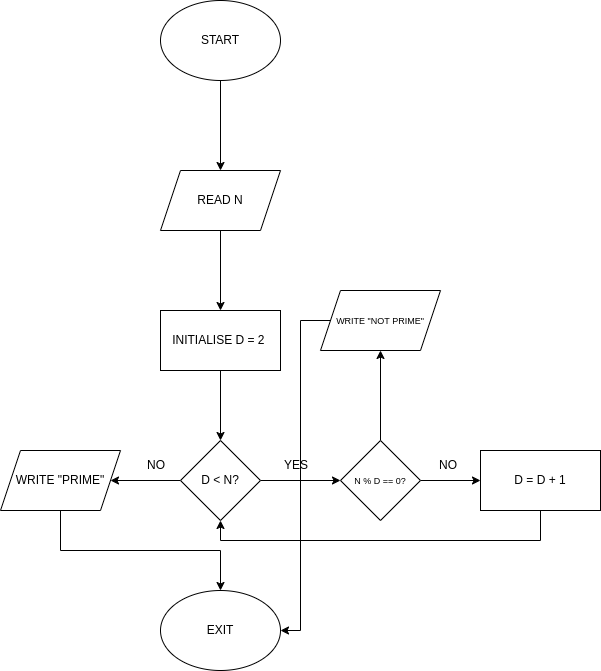

The diagram above was exported from draw.io. Its source (the exported page's mxGraphModel, read from the mxfile embedded in the PNG):
<mxGraphModel dx="1434" dy="762" grid="1" gridSize="10" guides="1" tooltips="1" connect="1" arrows="1" fold="1" page="1" pageScale="1" pageWidth="827" pageHeight="1169" math="0" shadow="0">
  <root>
    <mxCell id="0" />
    <mxCell id="1" parent="0" />
    <mxCell id="O2WYZYon6n423E6MbFuN-3" value="" style="edgeStyle=orthogonalEdgeStyle;rounded=0;orthogonalLoop=1;jettySize=auto;html=1;" edge="1" parent="1" source="O2WYZYon6n423E6MbFuN-1" target="O2WYZYon6n423E6MbFuN-2">
      <mxGeometry relative="1" as="geometry" />
    </mxCell>
    <mxCell id="O2WYZYon6n423E6MbFuN-1" value="START" style="ellipse;whiteSpace=wrap;html=1;" vertex="1" parent="1">
      <mxGeometry x="282" y="60" width="120" height="80" as="geometry" />
    </mxCell>
    <mxCell id="O2WYZYon6n423E6MbFuN-5" value="" style="edgeStyle=orthogonalEdgeStyle;rounded=0;orthogonalLoop=1;jettySize=auto;html=1;" edge="1" parent="1" source="O2WYZYon6n423E6MbFuN-2" target="O2WYZYon6n423E6MbFuN-4">
      <mxGeometry relative="1" as="geometry" />
    </mxCell>
    <mxCell id="O2WYZYon6n423E6MbFuN-2" value="READ N" style="shape=parallelogram;perimeter=parallelogramPerimeter;whiteSpace=wrap;html=1;fixedSize=1;" vertex="1" parent="1">
      <mxGeometry x="282" y="230" width="120" height="60" as="geometry" />
    </mxCell>
    <mxCell id="O2WYZYon6n423E6MbFuN-7" value="" style="edgeStyle=orthogonalEdgeStyle;rounded=0;orthogonalLoop=1;jettySize=auto;html=1;" edge="1" parent="1" source="O2WYZYon6n423E6MbFuN-4" target="O2WYZYon6n423E6MbFuN-6">
      <mxGeometry relative="1" as="geometry" />
    </mxCell>
    <mxCell id="O2WYZYon6n423E6MbFuN-4" value="INITIALISE D = 2&amp;nbsp;" style="whiteSpace=wrap;html=1;" vertex="1" parent="1">
      <mxGeometry x="282" y="370" width="120" height="60" as="geometry" />
    </mxCell>
    <mxCell id="O2WYZYon6n423E6MbFuN-9" value="" style="edgeStyle=orthogonalEdgeStyle;rounded=0;orthogonalLoop=1;jettySize=auto;html=1;" edge="1" parent="1" source="O2WYZYon6n423E6MbFuN-6" target="O2WYZYon6n423E6MbFuN-8">
      <mxGeometry relative="1" as="geometry" />
    </mxCell>
    <mxCell id="O2WYZYon6n423E6MbFuN-15" value="" style="edgeStyle=orthogonalEdgeStyle;rounded=0;orthogonalLoop=1;jettySize=auto;html=1;" edge="1" parent="1" source="O2WYZYon6n423E6MbFuN-6" target="O2WYZYon6n423E6MbFuN-14">
      <mxGeometry relative="1" as="geometry" />
    </mxCell>
    <mxCell id="O2WYZYon6n423E6MbFuN-6" value="D &amp;lt; N?" style="rhombus;whiteSpace=wrap;html=1;" vertex="1" parent="1">
      <mxGeometry x="302" y="500" width="80" height="80" as="geometry" />
    </mxCell>
    <mxCell id="O2WYZYon6n423E6MbFuN-24" style="edgeStyle=orthogonalEdgeStyle;rounded=0;orthogonalLoop=1;jettySize=auto;html=1;exitX=0.5;exitY=1;exitDx=0;exitDy=0;entryX=0.5;entryY=0;entryDx=0;entryDy=0;" edge="1" parent="1" source="O2WYZYon6n423E6MbFuN-8" target="O2WYZYon6n423E6MbFuN-23">
      <mxGeometry relative="1" as="geometry" />
    </mxCell>
    <mxCell id="O2WYZYon6n423E6MbFuN-8" value="WRITE &quot;PRIME&quot;" style="shape=parallelogram;perimeter=parallelogramPerimeter;whiteSpace=wrap;html=1;fixedSize=1;" vertex="1" parent="1">
      <mxGeometry x="122" y="510" width="120" height="60" as="geometry" />
    </mxCell>
    <mxCell id="O2WYZYon6n423E6MbFuN-10" value="NO" style="text;html=1;align=center;verticalAlign=middle;whiteSpace=wrap;rounded=0;" vertex="1" parent="1">
      <mxGeometry x="248" y="510" width="60" height="30" as="geometry" />
    </mxCell>
    <mxCell id="O2WYZYon6n423E6MbFuN-18" value="" style="edgeStyle=orthogonalEdgeStyle;rounded=0;orthogonalLoop=1;jettySize=auto;html=1;" edge="1" parent="1" source="O2WYZYon6n423E6MbFuN-14" target="O2WYZYon6n423E6MbFuN-17">
      <mxGeometry relative="1" as="geometry" />
    </mxCell>
    <mxCell id="O2WYZYon6n423E6MbFuN-22" value="" style="edgeStyle=orthogonalEdgeStyle;rounded=0;orthogonalLoop=1;jettySize=auto;html=1;" edge="1" parent="1" source="O2WYZYon6n423E6MbFuN-14" target="O2WYZYon6n423E6MbFuN-21">
      <mxGeometry relative="1" as="geometry" />
    </mxCell>
    <mxCell id="O2WYZYon6n423E6MbFuN-14" value="&lt;font style=&quot;font-size: 9px;&quot;&gt;N % D == 0?&lt;/font&gt;" style="rhombus;whiteSpace=wrap;html=1;" vertex="1" parent="1">
      <mxGeometry x="462" y="500" width="80" height="80" as="geometry" />
    </mxCell>
    <mxCell id="O2WYZYon6n423E6MbFuN-16" value="YES" style="text;html=1;align=center;verticalAlign=middle;whiteSpace=wrap;rounded=0;" vertex="1" parent="1">
      <mxGeometry x="388" y="510" width="60" height="30" as="geometry" />
    </mxCell>
    <mxCell id="O2WYZYon6n423E6MbFuN-20" style="edgeStyle=orthogonalEdgeStyle;rounded=0;orthogonalLoop=1;jettySize=auto;html=1;exitX=0.5;exitY=1;exitDx=0;exitDy=0;entryX=0.5;entryY=1;entryDx=0;entryDy=0;" edge="1" parent="1" source="O2WYZYon6n423E6MbFuN-17" target="O2WYZYon6n423E6MbFuN-6">
      <mxGeometry relative="1" as="geometry" />
    </mxCell>
    <mxCell id="O2WYZYon6n423E6MbFuN-17" value="D = D + 1" style="whiteSpace=wrap;html=1;" vertex="1" parent="1">
      <mxGeometry x="602" y="510" width="120" height="60" as="geometry" />
    </mxCell>
    <mxCell id="O2WYZYon6n423E6MbFuN-19" value="NO" style="text;html=1;align=center;verticalAlign=middle;whiteSpace=wrap;rounded=0;" vertex="1" parent="1">
      <mxGeometry x="540" y="510" width="60" height="30" as="geometry" />
    </mxCell>
    <mxCell id="O2WYZYon6n423E6MbFuN-26" style="edgeStyle=orthogonalEdgeStyle;rounded=0;orthogonalLoop=1;jettySize=auto;html=1;exitX=0;exitY=0.5;exitDx=0;exitDy=0;entryX=1;entryY=0.5;entryDx=0;entryDy=0;" edge="1" parent="1" source="O2WYZYon6n423E6MbFuN-21" target="O2WYZYon6n423E6MbFuN-23">
      <mxGeometry relative="1" as="geometry" />
    </mxCell>
    <mxCell id="O2WYZYon6n423E6MbFuN-21" value="&lt;font style=&quot;font-size: 9px;&quot;&gt;WRITE &quot;NOT PRIME&quot;&lt;/font&gt;" style="shape=parallelogram;perimeter=parallelogramPerimeter;whiteSpace=wrap;html=1;fixedSize=1;" vertex="1" parent="1">
      <mxGeometry x="442" y="350" width="120" height="60" as="geometry" />
    </mxCell>
    <mxCell id="O2WYZYon6n423E6MbFuN-23" value="EXIT" style="ellipse;whiteSpace=wrap;html=1;" vertex="1" parent="1">
      <mxGeometry x="282" y="650" width="120" height="80" as="geometry" />
    </mxCell>
  </root>
</mxGraphModel>